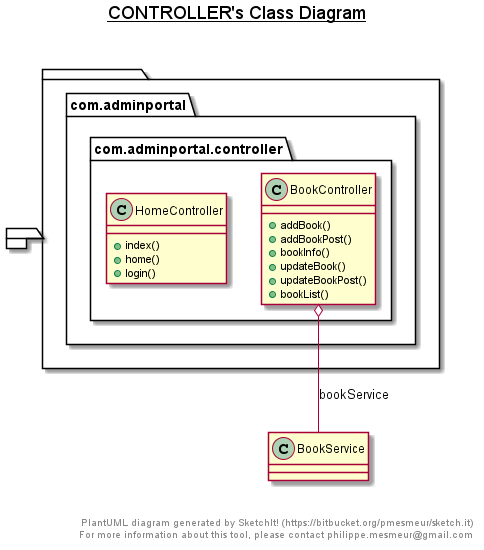

The diagram above was rendered by PlantUML. Its source (embedded in the PNG):
@startuml

title __CONTROLLER's Class Diagram__\n

  package  {
    package com.adminportal {
      package com.adminportal.controller {
        class BookController {
            + addBook()
            + addBookPost()
            + bookInfo()
            + updateBook()
            + updateBookPost()
            + bookList()
        }
      }
    }
  }
  

  package  {
    package com.adminportal {
      package com.adminportal.controller {
        class HomeController {
            + index()
            + home()
            + login()
        }
      }
    }
  }
  

  BookController o-- BookService : bookService


right footer


PlantUML diagram generated by SketchIt! (https://bitbucket.org/pmesmeur/sketch.it)
For more information about this tool, please contact philippe.mesmeur@gmail.com
endfooter

@enduml